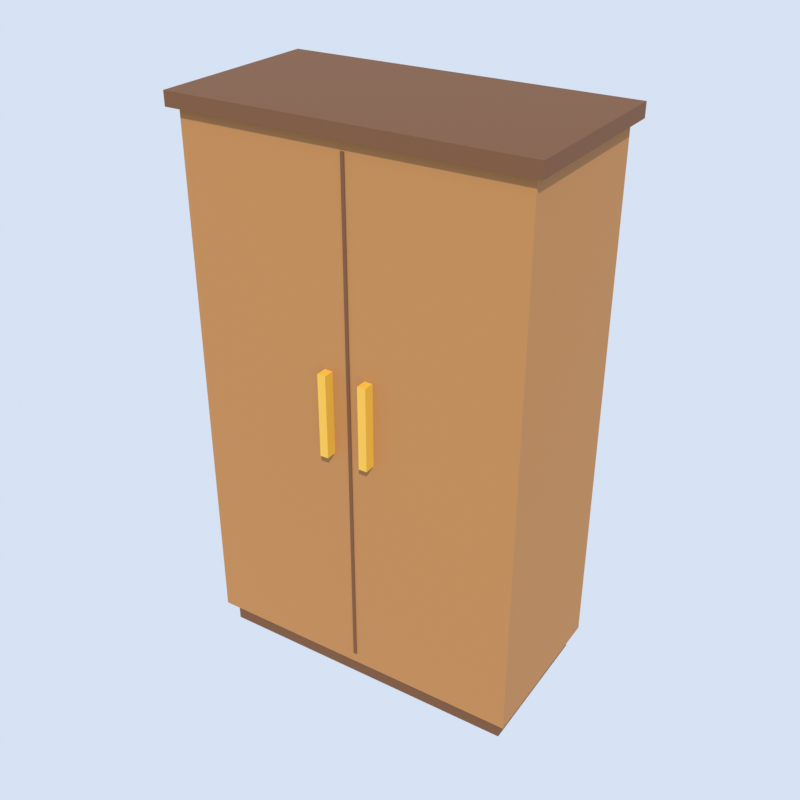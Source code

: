# Source: wardrobe.blend  (saved by Blender 5.2.45; exported with 4.5.12 LTS)
import bpy
from mathutils import Matrix  # noqa: F401  (used for matrix-valued properties, if any)

bpy.ops.wm.read_factory_settings(use_empty=True)
scene = bpy.context.scene
scene.name = 'Scene'

# ---- materials (node trees are filled in below, after node groups)
mat_dark_wood = bpy.data.materials.new('dark_wood')
mat_wood = bpy.data.materials.new('wood')
mat_gold = bpy.data.materials.new('gold')

# ---- material node trees
mat_dark_wood.use_nodes = True; mat_dark_wood.node_tree.nodes.clear()
_N = mat_dark_wood.node_tree.nodes; _L = mat_dark_wood.node_tree.links
n0 = _N.new('ShaderNodeBsdfPrincipled'); n0.name = 'Principled BSDF'; n0.location = (-200, 100)
n0.inputs[0].default_value = (0.147, 0.05781, 0.01938, 1.0)
n0.inputs[2].default_value = 0.75
n0.inputs[10].default_value = 0.005
n1 = _N.new('ShaderNodeOutputMaterial'); n1.name = 'Material Output'; n1.location = (200, 100)
_L.new(n0.outputs[0], n1.inputs[0])
n1.is_active_output = True
mat_wood.use_nodes = True; mat_wood.node_tree.nodes.clear()
_N = mat_wood.node_tree.nodes; _L = mat_wood.node_tree.links
n0 = _N.new('ShaderNodeBsdfPrincipled'); n0.name = 'Principled BSDF'; n0.location = (-200, 100)
n0.inputs[0].default_value = (0.3916, 0.1746, 0.04971, 1.0)
n0.inputs[2].default_value = 0.75
n0.inputs[10].default_value = 0.005
n1 = _N.new('ShaderNodeOutputMaterial'); n1.name = 'Material Output'; n1.location = (200, 100)
_L.new(n0.outputs[0], n1.inputs[0])
n1.is_active_output = True
mat_gold.use_nodes = True; mat_gold.node_tree.nodes.clear()
_N = mat_gold.node_tree.nodes; _L = mat_gold.node_tree.links
n0 = _N.new('ShaderNodeBsdfPrincipled'); n0.name = 'Principled BSDF'; n0.location = (-200, 100)
n0.inputs[0].default_value = (0.6939, 0.3968, 0.04374, 1.0)
n0.inputs[2].default_value = 0.4
n0.inputs[10].default_value = 0.005
n1 = _N.new('ShaderNodeOutputMaterial'); n1.name = 'Material Output'; n1.location = (200, 100)
_L.new(n0.outputs[0], n1.inputs[0])
n1.is_active_output = True

# ---- world
world_thumbnail_sky = bpy.data.worlds.new('Thumbnail sky'); scene.world = world_thumbnail_sky
world_thumbnail_sky.use_nodes = True; world_thumbnail_sky.node_tree.nodes.clear()
_N = world_thumbnail_sky.node_tree.nodes; _L = world_thumbnail_sky.node_tree.links
n0 = _N.new('ShaderNodeBackground'); n0.name = 'Background'; n0.location = (-200, 100)
n0.inputs[0].default_value = (0.75, 0.85, 1.0, 1.0)
n0.inputs[1].default_value = 0.9
n1 = _N.new('ShaderNodeOutputWorld'); n1.name = 'World Output'; n1.location = (200, 100)
_L.new(n0.outputs[0], n1.inputs[0])
n1.is_active_output = True

# ---- cameras
cam_thumbnail_camera = bpy.data.cameras.new('Thumbnail camera')

# ---- lights
light_thumbnail_sun = bpy.data.lights.new('Thumbnail sun', 'SUN')
light_thumbnail_sun.energy = 3.5

# ---- meshes
me_plinth = bpy.data.meshes.new('Plinth')
me_plinth.from_pydata([(-0.57, -0.27, 0.0), (-0.57, -0.27, 0.08), (-0.57, 0.27, 0.0), (-0.57, 0.27, 0.08), (0.57, -0.27, 0.0), (0.57, -0.27, 0.08), (0.57, 0.27, 0.0), (0.57, 0.27, 0.08)], [], [(0, 1, 3, 2), (2, 3, 7, 6), (6, 7, 5, 4), (4, 5, 1, 0), (2, 6, 4, 0), (7, 3, 1, 5)])
me_plinth.materials.append(mat_dark_wood)
me_plinth.update()
me_body = bpy.data.meshes.new('Body')
me_body.from_pydata([(-0.6, -0.3, 0.08), (-0.6, -0.3, 2.0), (-0.6, 0.3, 0.08), (-0.6, 0.3, 2.0), (0.6, -0.3, 0.08), (0.6, -0.3, 2.0), (0.6, 0.3, 0.08), (0.6, 0.3, 2.0)], [], [(0, 1, 3, 2), (2, 3, 7, 6), (6, 7, 5, 4), (4, 5, 1, 0), (2, 6, 4, 0), (7, 3, 1, 5)])
me_body.materials.append(mat_wood)
me_body.update()
me_top = bpy.data.meshes.new('Top')
me_top.from_pydata([(-0.63, -0.33, 2.0), (-0.63, -0.33, 2.05), (-0.63, 0.33, 2.0), (-0.63, 0.33, 2.05), (0.63, -0.33, 2.0), (0.63, -0.33, 2.05), (0.63, 0.33, 2.0), (0.63, 0.33, 2.05)], [], [(0, 1, 3, 2), (2, 3, 7, 6), (6, 7, 5, 4), (4, 5, 1, 0), (2, 6, 4, 0), (7, 3, 1, 5)])
me_top.materials.append(mat_dark_wood)
me_top.update()
me_split = bpy.data.meshes.new('Split')
me_split.from_pydata([(-0.006, -0.304, 0.12), (-0.006, -0.304, 1.96), (-0.006, -0.3, 0.12), (-0.006, -0.3, 1.96), (0.006, -0.304, 0.12), (0.006, -0.304, 1.96), (0.006, -0.3, 0.12), (0.006, -0.3, 1.96)], [], [(0, 1, 3, 2), (2, 3, 7, 6), (6, 7, 5, 4), (4, 5, 1, 0), (2, 6, 4, 0), (7, 3, 1, 5)])
me_split.materials.append(mat_dark_wood)
me_split.update()
me_handle_0 = bpy.data.meshes.new('Handle_0')
me_handle_0.from_pydata([(-0.09, -0.34, 0.95), (-0.09, -0.34, 1.25), (-0.09, -0.3, 0.95), (-0.09, -0.3, 1.25), (-0.06, -0.34, 0.95), (-0.06, -0.34, 1.25), (-0.06, -0.3, 0.95), (-0.06, -0.3, 1.25)], [], [(0, 1, 3, 2), (2, 3, 7, 6), (6, 7, 5, 4), (4, 5, 1, 0), (2, 6, 4, 0), (7, 3, 1, 5)])
me_handle_0.materials.append(mat_gold)
me_handle_0.update()
me_handle_1 = bpy.data.meshes.new('Handle_1')
me_handle_1.from_pydata([(0.06, -0.34, 0.95), (0.06, -0.34, 1.25), (0.06, -0.3, 0.95), (0.06, -0.3, 1.25), (0.09, -0.34, 0.95), (0.09, -0.34, 1.25), (0.09, -0.3, 0.95), (0.09, -0.3, 1.25)], [], [(0, 1, 3, 2), (2, 3, 7, 6), (6, 7, 5, 4), (4, 5, 1, 0), (2, 6, 4, 0), (7, 3, 1, 5)])
me_handle_1.materials.append(mat_gold)
me_handle_1.update()

# ---- objects
ob_plinth = bpy.data.objects.new('Plinth', me_plinth)
ob_body = bpy.data.objects.new('Body', me_body)
ob_top = bpy.data.objects.new('Top', me_top)
ob_split = bpy.data.objects.new('Split', me_split)
ob_handle_0 = bpy.data.objects.new('Handle_0', me_handle_0)
ob_handle_1 = bpy.data.objects.new('Handle_1', me_handle_1)
ob_thumbnail_camera = bpy.data.objects.new('Thumbnail camera', cam_thumbnail_camera)
ob_thumbnail_sun = bpy.data.objects.new('Thumbnail sun', light_thumbnail_sun)

# ---- transforms, parenting, visibility, modifiers, constraints
ob_plinth.location = (0.0, 0.0, 0.0)
ob_body.location = (0.0, 0.0, 0.0)
ob_top.location = (0.0, 0.0, 0.0)
ob_split.location = (0.0, 0.0, 0.0)
ob_handle_0.location = (0.0, 0.0, 0.0)
ob_handle_1.location = (0.0, 0.0, 0.0)
ob_thumbnail_camera.location = (1.766, -2.752, 2.889)
ob_thumbnail_camera.rotation_euler = (1.052, -8.128e-09, 0.5713)
ob_thumbnail_sun.location = (0.0, 0.0, 0.0)
ob_thumbnail_sun.rotation_euler = (0.7854, 0.0, 0.6109)

# ---- collection membership
scene.collection.objects.link(ob_plinth)
scene.collection.objects.link(ob_body)
scene.collection.objects.link(ob_top)
scene.collection.objects.link(ob_split)
scene.collection.objects.link(ob_handle_0)
scene.collection.objects.link(ob_handle_1)
scene.collection.objects.link(ob_thumbnail_camera)
scene.collection.objects.link(ob_thumbnail_sun)

# ---- scene / render settings (as saved in the file)
scene.camera = ob_thumbnail_camera
scene.frame_start = 1; scene.frame_end = 250; scene.frame_set(1)
scene.render.engine = 'BLENDER_EEVEE_NEXT'
scene.render.resolution_x = 256
scene.render.resolution_y = 256
scene.render.film_transparent = True
scene.render.bake_bias = 0.0
scene.render.bake_samples = 0
scene.render.compositor_device = 'GPU'
scene.eevee.taa_render_samples = 32
scene.eevee.use_volume_custom_range = False
scene.eevee.fast_gi_thickness_near = 0.1
scene.eevee.fast_gi_thickness_far = 0.0
scene.eevee.ray_tracing_options.screen_trace_thickness = 0.1
scene.view_settings.view_transform = 'Standard'
bpy.context.view_layer.update()
